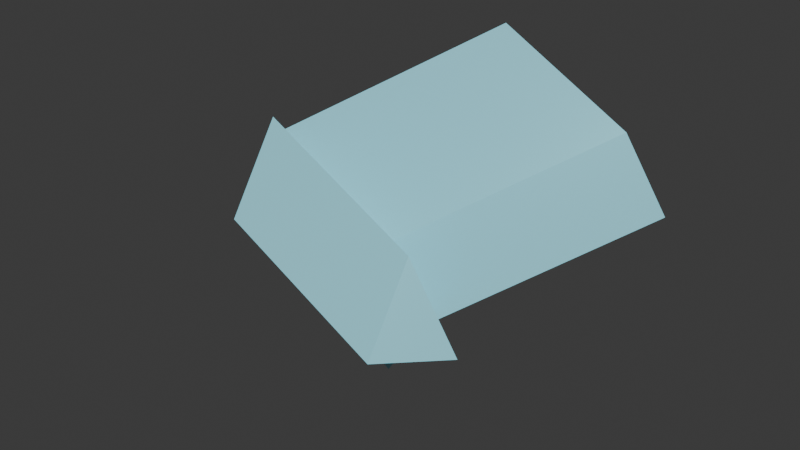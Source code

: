 # Source: 11111111-2222-4333-8444-555555555302.blend  (saved by Blender 5.3.31; exported with 4.5.12 LTS)
import bpy
from mathutils import Matrix  # noqa: F401  (used for matrix-valued properties, if any)

bpy.ops.wm.read_factory_settings(use_empty=True)
scene = bpy.context.scene
scene.name = 'Scene'

# ---- collections
col_collection = bpy.data.collections.new('Collection'); scene.collection.children.link(col_collection)

# ---- materials (node trees are filled in below, after node groups)
mat_crystalmat = bpy.data.materials.new('CrystalMat')
mat_crystalmat.use_backface_culling = True
mat_crystalmat.diffuse_color = (0.35, 0.85, 0.98, 1.0)

# ---- material node trees
mat_crystalmat.use_nodes = True; mat_crystalmat.node_tree.nodes.clear()
_N = mat_crystalmat.node_tree.nodes; _L = mat_crystalmat.node_tree.links
n0 = _N.new('ShaderNodeBsdfPrincipled'); n0.name = 'Principled BSDF'; n0.location = (10, 300)
n0.inputs[0].default_value = (0.35, 0.85, 0.98, 1.0)
n0.inputs[1].default_value = 0.25
n0.inputs[2].default_value = 0.2
n0.inputs[10].default_value = 0.005
n1 = _N.new('ShaderNodeOutputMaterial'); n1.name = 'Material Output'; n1.location = (300, 300)
_L.new(n0.outputs[0], n1.inputs[0])
n1.is_active_output = True

# ---- world
world_world = bpy.data.worlds.new('World'); scene.world = world_world
world_world.use_nodes = True; world_world.node_tree.nodes.clear()
_N = world_world.node_tree.nodes; _L = world_world.node_tree.links
n0 = _N.new('ShaderNodeOutputWorld'); n0.name = 'World Output'; n0.location = (200, 100)
n1 = _N.new('ShaderNodeBackground'); n1.name = 'Background'; n1.location = (-200, 100)
n1.inputs[0].default_value = (0.05088, 0.05088, 0.05088, 1.0)
_L.new(n1.outputs[0], n0.inputs[0])
n0.is_active_output = True
world_world.color = (0.05088, 0.05088, 0.05088)
world_world.sun_shadow_jitter_overblur = 0.0

# ---- meshes
me_crystalmesh = bpy.data.meshes.new('CrystalMesh')
me_crystalmesh.from_pydata([(0.0, 0.0, 0.9), (0.6, 0.0, 0.0), (0.0, -0.6, 0.0), (0.0, 0.0, 0.9), (0.0, -0.6, 0.0), (-0.6, 0.0, 0.0), (0.0, 0.0, 0.9), (-0.6, 0.0, 0.0), (0.0, 0.6, 0.0), (0.0, 0.0, 0.9), (0.0, 0.6, 0.0), (0.6, 0.0, 0.0), (0.0, 0.0, -0.9), (0.0, -0.6, 0.0), (0.6, 0.0, 0.0), (0.0, 0.0, -0.9), (-0.6, 0.0, 0.0), (0.0, -0.6, 0.0), (0.0, 0.0, -0.9), (0.0, 0.6, 0.0), (-0.6, 0.0, 0.0), (0.0, 0.0, -0.9), (0.6, 0.0, 0.0), (0.0, 0.6, 0.0), (1.759, -1.759, 2.072), (1.759, -2.359, 1.172), (2.359, -1.759, 1.172), (1.95, 1.95, 2.2), (2.55, 1.95, 1.3), (1.95, 2.55, 1.3), (-1.733, 3.667e-08, 1.861), (-1.733, -0.6, 0.9612), (-1.733, 3.667e-08, 1.861), (-2.333, 3.667e-08, 0.9612), (-1.733, -0.6, 0.9612), (-1.733, 3.667e-08, 1.861), (-1.733, 0.6, 0.9612), (-2.333, 3.667e-08, 0.9612), (-1.733, 3.667e-08, 1.861), (-1.733, 0.6, 0.9612), (0.02586, -1.759, 3.034), (0.02586, -2.359, 2.134), (0.2174, 1.95, 3.161), (0.2174, 2.55, 2.261)], [], [(0, 1, 2), (7, 37, 36, 8), (2, 31, 30, 0), (9, 10, 11), (12, 14, 13), (15, 17, 16), (18, 20, 19), (21, 23, 22), (24, 25, 26), (1, 26, 25, 2), (0, 24, 26, 1), (6, 35, 37, 7), (27, 28, 29), (10, 29, 28, 11), (0, 30, 40, 24), (11, 28, 27, 9), (32, 33, 34), (35, 36, 37), (31, 41, 40, 30), (38, 42, 43, 39), (29, 43, 42, 27), (24, 40, 41, 25), (9, 38, 39, 10), (5, 33, 32, 3), (3, 32, 34, 4), (10, 39, 43, 29), (25, 41, 31, 2), (4, 34, 33, 5), (27, 42, 38, 9), (8, 36, 35, 6)])
me_crystalmesh.materials.append(mat_crystalmat)
me_crystalmesh.update()
me_crystalmesh.normals_split_custom_set([tuple(v) for v in zip(*[iter([-0.6396, 0.6396, -0.4264, -0.6396, 0.6396, -0.4264, -0.6396, 0.6396, -0.4264, -0.4364, 0.4364, -0.7868, -0.4364, 0.4364, -0.7868, -0.4364, 0.4364, -0.7868, -0.4364, 0.4364, -0.7868, -0.2941, 0.7953, -0.5302, -0.2941, 0.7953, -0.5302, -0.2941, 0.7953, -0.5302, -0.2941, 0.7953, -0.5302, -0.6396, -0.6396, -0.4264, -0.6396, -0.6396, -0.4264, -0.6396, -0.6396, -0.4264, 0.6396, -0.6396, -0.4264, 0.6396, -0.6396, -0.4264, 0.6396, -0.6396, -0.4264, -0.6396, -0.6396, -0.4264, -0.6396, -0.6396, -0.4264, -0.6396, -0.6396, -0.4264, -0.6396, 0.6396, -0.4264, -0.6396, 0.6396, -0.4264, -0.6396, 0.6396, -0.4264, 0.6396, 0.6396, -0.4264, 0.6396, 0.6396, -0.4264, 0.6396, 0.6396, -0.4264, 0.6396, -0.6396, 0.4264, 0.6396, -0.6396, 0.4264, 0.6396, -0.6396, 0.4264, 0.3015, -0.3015, -0.9045, 0.3015, -0.3015, -0.9045, 0.3015, -0.3015, -0.9045, 0.3015, -0.3015, -0.9045, 0.5322, 0.7687, 0.3548, 0.5322, 0.7687, 0.3548, 0.5322, 0.7687, 0.3548, 0.5322, 0.7687, 0.3548, -1.545e-08, -1.0, 1.03e-08, -1.545e-08, -1.0, 1.03e-08, -1.545e-08, -1.0, 1.03e-08, -1.545e-08, -1.0, 1.03e-08, 0.6396, 0.6396, 0.4264, 0.6396, 0.6396, 0.4264, 0.6396, 0.6396, 0.4264, 0.3015, 0.3015, -0.9045, 0.3015, 0.3015, -0.9045, 0.3015, 0.3015, -0.9045, 0.3015, 0.3015, -0.9045, 0.3315, 0.73, 0.5977, 0.3315, 0.73, 0.5977, 0.3315, 0.73, 0.5977, 0.3315, 0.73, 0.5977, 0.5322, -0.7687, 0.3548, 0.5322, -0.7687, 0.3548, 0.5322, -0.7687, 0.3548, 0.5322, -0.7687, 0.3548, -0.6396, -0.6396, 0.4264, -0.6396, -0.6396, 0.4264, -0.6396, -0.6396, 0.4264, -0.6396, 0.6396, 0.4264, -0.6396, 0.6396, 0.4264, -0.6396, 0.6396, 0.4264, -0.7687, -0.5322, 0.3548, -0.7687, -0.5322, 0.3548, -0.7687, -0.5322, 0.3548, -0.7687, -0.5322, 0.3548, -0.7687, 0.5322, 0.3548, -0.7687, 0.5322, 0.3548, -0.7687, 0.5322, 0.3548, -0.7687, 0.5322, 0.3548, 0.2941, 0.7953, 0.5302, 0.2941, 0.7953, 0.5302, 0.2941, 0.7953, 0.5302, 0.2941, 0.7953, 0.5302, 0.2941, -0.7953, 0.5302, 0.2941, -0.7953, 0.5302, 0.2941, -0.7953, 0.5302, 0.2941, -0.7953, 0.5302, -0.2941, -0.7953, -0.5302, -0.2941, -0.7953, -0.5302, -0.2941, -0.7953, -0.5302, -0.2941, -0.7953, -0.5302, 1.545e-08, 1.0, -1.03e-08, 1.545e-08, 1.0, -1.03e-08, 1.545e-08, 1.0, -1.03e-08, 1.545e-08, 1.0, -1.03e-08, 0.2941, -0.7953, 0.5302, 0.2941, -0.7953, 0.5302, 0.2941, -0.7953, 0.5302, 0.2941, -0.7953, 0.5302, -0.3315, 0.73, -0.5977, -0.3315, 0.73, -0.5977, -0.3315, 0.73, -0.5977, -0.3315, 0.73, -0.5977, -0.3315, -0.73, -0.5977, -0.3315, -0.73, -0.5977, -0.3315, -0.73, -0.5977, -0.3315, -0.73, -0.5977, -0.4364, -0.4364, -0.7868, -0.4364, -0.4364, -0.7868, -0.4364, -0.4364, -0.7868, -0.4364, -0.4364, -0.7868, 0.3315, -0.73, 0.5977, 0.3315, -0.73, 0.5977, 0.3315, -0.73, 0.5977, 0.3315, -0.73, 0.5977, 0.2941, 0.7953, 0.5302, 0.2941, 0.7953, 0.5302, 0.2941, 0.7953, 0.5302, 0.2941, 0.7953, 0.5302])] * 3)])

# ---- objects
ob_crystal = bpy.data.objects.new('Crystal', me_crystalmesh)

# ---- transforms, parenting, visibility, modifiers, constraints
ob_crystal.location = (0.0, 0.0, 0.0)
ob_crystal.rotation_mode = 'QUATERNION'
ob_crystal.rotation_quaternion = (1.0, 0.0, 0.0, 0.0)
ob_crystal.scale = (1.045, 1.045, 1.045)

# ---- collection membership
col_collection.objects.link(ob_crystal)

# ---- scene / render settings (as saved in the file)
scene.frame_start = 1; scene.frame_end = 250; scene.frame_set(1)
scene.render.engine = 'BLENDER_EEVEE_NEXT'
scene.render.bake_bias = 0.0
scene.render.bake_samples = 0
scene.render.compositor_device = 'GPU'
scene.eevee.use_volume_custom_range = False
scene.eevee.fast_gi_thickness_near = 0.1
scene.eevee.fast_gi_thickness_far = 0.0
scene.eevee.ray_tracing_options.screen_trace_thickness = 0.1
bpy.context.view_layer.update()

# ---- added for rendering (the .blend has no active camera and no usable light): camera, sun
cam_auto = bpy.data.cameras.new('AutoCamera')
cam_auto.lens = 50.0
cam_auto.sensor_width = 36.0
cam_auto.clip_end = 1000.0
ob_auto_camera = bpy.data.objects.new('AutoCamera', cam_auto)
scene.collection.objects.link(ob_auto_camera)
ob_auto_camera.location = (7.87658, -9.21544, 7.39218)
ob_auto_camera.rotation_euler = (1.09748, -7.21219e-08, 0.694738)
scene.camera = ob_auto_camera
light_auto_sun = bpy.data.lights.new('AutoSun', 'SUN')
light_auto_sun.energy = 3.0
light_auto_sun.angle = 0.0523599
ob_auto_sun = bpy.data.objects.new('AutoSun', light_auto_sun)
scene.collection.objects.link(ob_auto_sun)
ob_auto_sun.rotation_euler = (0.872665, 0.174533, 0.523599)
bpy.context.view_layer.update()
